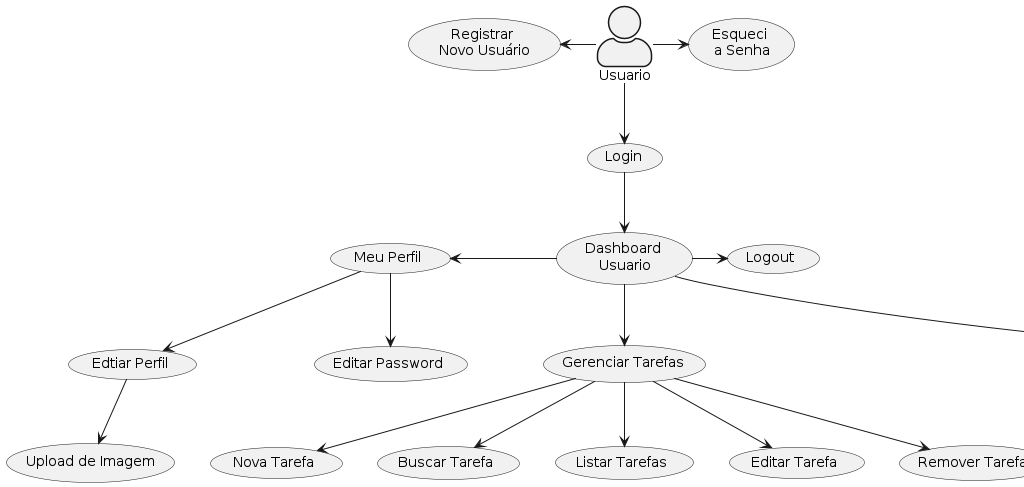

The diagram above was rendered by PlantUML. Its source (embedded in the PNG):
@startuml
skinparam actorStyle awesome

' Actor definition
actor Usuario

' Usecase definition
usecase (Registrar \nNovo Usuário) as uc_register
usecase (Login) as uc_login
usecase (Logout) as uc_logout
usecase (Esqueci \na Senha) as uc_password_recover
usecase (Meu Perfil) as uc_my_profile
usecase (Dashboard \nUsuario) as uc_dashboard_user
usecase (Edtiar Perfil) as uc_edit_my_profile
usecase (Editar Password) as uc_edit_password
usecase (Upload de Imagem) as uc_upload_imagem_usuario 
usecase (Gerenciar Tarefas) as uc_manage_tasks
usecase (Gerenciar Imagens) as uc_manage_images
usecase (Nova Tarefa) as uc_new_task
usecase (Buscar Tarefa) as uc_search_task
usecase (Listar Tarefas) as uc_list_tasks
usecase (Editar Tarefa) as uc_edit_task
usecase (Remover Tarefa) as uc_delete_task
usecase (Nova Imagem) as uc_new_image
usecase (Buscar Imagem) as uc_search_image
usecase (Listar Imagens) as uc_list_image
usecase (Editar Imagem) as uc_edit_image
usecase (Remover Imagem) as uc_delete_image

uc_register <- Usuario
Usuario -> uc_password_recover
Usuario --> uc_login
uc_login --> uc_dashboard_user

uc_dashboard_user -right-> uc_logout
uc_dashboard_user -left-> uc_my_profile
uc_my_profile --> uc_edit_my_profile
uc_my_profile --> uc_edit_password
uc_edit_my_profile --> uc_upload_imagem_usuario
uc_dashboard_user --> uc_manage_tasks
uc_dashboard_user --> uc_manage_images

uc_manage_tasks --> uc_new_task
uc_manage_tasks --> uc_search_task 
uc_manage_tasks --> uc_list_tasks
uc_manage_tasks --> uc_edit_task
uc_manage_tasks --> uc_delete_task

uc_manage_images --> uc_new_image
uc_manage_images --> uc_search_image 
uc_manage_images --> uc_list_image
uc_manage_images --> uc_edit_image
uc_manage_images --> uc_delete_image
@enduml